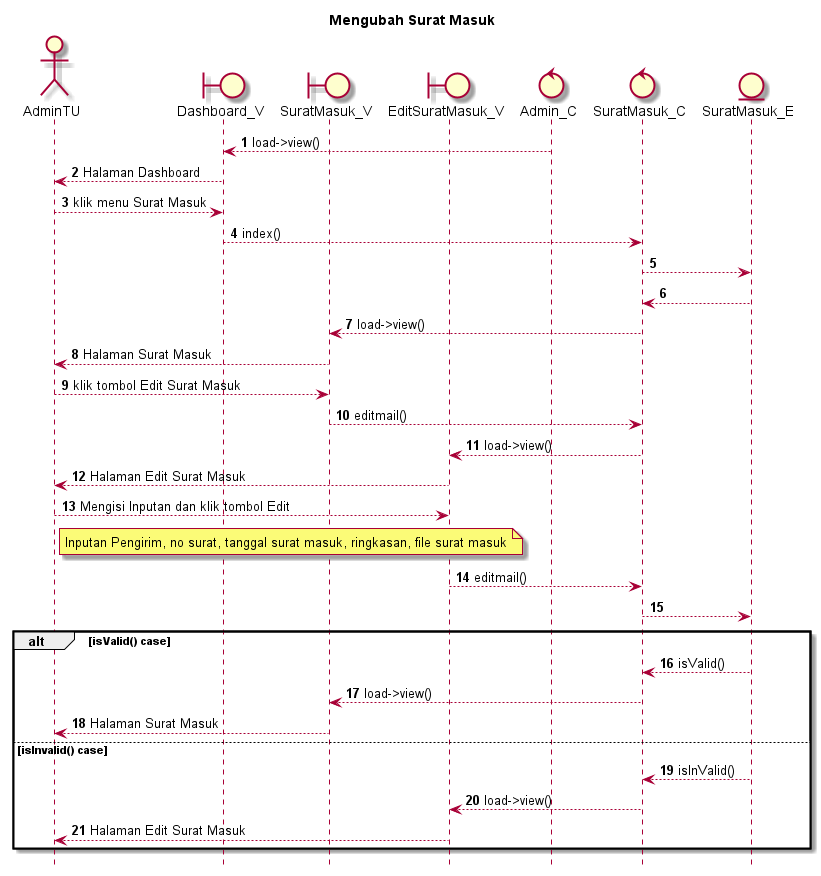

The diagram above was rendered by PlantUML. Its source (embedded in the PNG):
@startuml

autonumber
hide footbox
title Mengubah Surat Masuk

Actor AdminTU
boundary Dashboard_V
boundary SuratMasuk_V
boundary EditSuratMasuk_V
control Admin_C
control SuratMasuk_C
Entity SuratMasuk_E

Admin_C --> Dashboard_V: load->view()
Dashboard_V --> AdminTU: Halaman Dashboard
AdminTU --> Dashboard_V: klik menu Surat Masuk
Dashboard_V --> SuratMasuk_C: index()
SuratMasuk_C --> SuratMasuk_E:
    
    SuratMasuk_E --> SuratMasuk_C:
    SuratMasuk_C --> SuratMasuk_V: load->view()
    SuratMasuk_V --> AdminTU: Halaman Surat Masuk

AdminTU --> SuratMasuk_V: klik tombol Edit Surat Masuk
SuratMasuk_V --> SuratMasuk_C: editmail()
SuratMasuk_C --> EditSuratMasuk_V: load->view()
EditSuratMasuk_V --> AdminTU: Halaman Edit Surat Masuk

AdminTU --> EditSuratMasuk_V: Mengisi Inputan dan klik tombol Edit
    note right of AdminTU
       Inputan Pengirim, no surat, tanggal surat masuk, ringkasan, file surat masuk
            end note
EditSuratMasuk_V --> SuratMasuk_C: editmail()
SuratMasuk_C --> SuratMasuk_E:

alt isValid() case
    
    SuratMasuk_E --> SuratMasuk_C: isValid()
    SuratMasuk_C --> SuratMasuk_V: load->view()
    SuratMasuk_V --> AdminTU: Halaman Surat Masuk

else isInvalid() case
    
    SuratMasuk_E --> SuratMasuk_C: isInValid()
    SuratMasuk_C --> EditSuratMasuk_V: load->view()
    EditSuratMasuk_V --> AdminTU: Halaman Edit Surat Masuk

end
@enduml